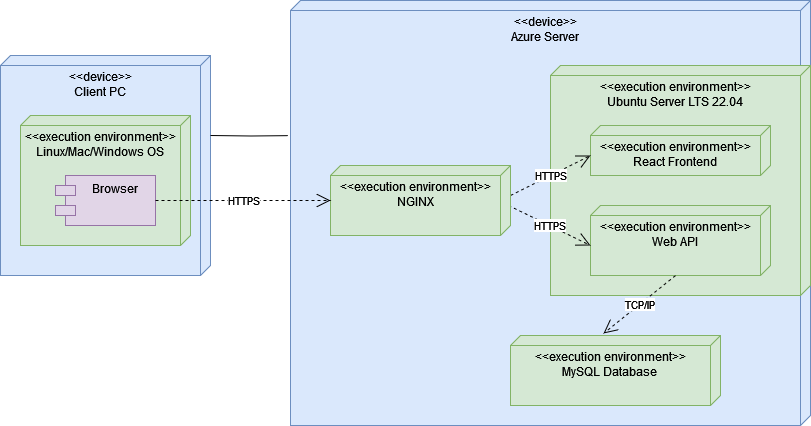

The diagram above was exported from draw.io. Its source (the exported page's mxGraphModel, read from the mxfile embedded in the PNG):
<mxGraphModel dx="1434" dy="774" grid="1" gridSize="10" guides="1" tooltips="1" connect="1" arrows="1" fold="1" page="1" pageScale="1" pageWidth="850" pageHeight="1100" math="0" shadow="0">
  <root>
    <mxCell id="0" />
    <mxCell id="1" parent="0" />
    <mxCell id="1I5b5KUnI2ErZUUSP07L-3" value="&lt;div&gt;&amp;lt;&amp;lt;device&amp;gt;&amp;gt;&lt;/div&gt;&lt;div&gt;Client PC&lt;/div&gt;&lt;div&gt;&lt;br&gt;&lt;/div&gt;" style="verticalAlign=top;align=center;spacingTop=8;spacingLeft=2;spacingRight=12;shape=cube;size=10;direction=south;fontStyle=0;html=1;whiteSpace=wrap;fillColor=#dae8fc;strokeColor=#6c8ebf;" parent="1" vertex="1">
      <mxGeometry x="20" y="290" width="210" height="220" as="geometry" />
    </mxCell>
    <mxCell id="1I5b5KUnI2ErZUUSP07L-4" value="&lt;div&gt;&amp;lt;&amp;lt;execution environment&amp;gt;&amp;gt;&lt;/div&gt;&lt;div&gt;Linux/Mac/Windows OS&lt;br&gt;&lt;/div&gt;" style="verticalAlign=top;align=center;spacingTop=8;spacingLeft=2;spacingRight=12;shape=cube;size=10;direction=south;fontStyle=0;html=1;whiteSpace=wrap;fillColor=#d5e8d4;strokeColor=#82b366;" parent="1" vertex="1">
      <mxGeometry x="40" y="350" width="170" height="130" as="geometry" />
    </mxCell>
    <mxCell id="1I5b5KUnI2ErZUUSP07L-5" value="&lt;div&gt;&amp;lt;&amp;lt;device&amp;gt;&amp;gt;&lt;/div&gt;&lt;div&gt;Azure Server&lt;/div&gt;&lt;div&gt;&lt;br&gt;&lt;/div&gt;" style="verticalAlign=top;align=center;spacingTop=8;spacingLeft=2;spacingRight=12;shape=cube;size=10;direction=south;fontStyle=0;html=1;whiteSpace=wrap;fillColor=#dae8fc;strokeColor=#6c8ebf;" parent="1" vertex="1">
      <mxGeometry x="310" y="235" width="520" height="425" as="geometry" />
    </mxCell>
    <mxCell id="1I5b5KUnI2ErZUUSP07L-6" value="&lt;div&gt;&amp;lt;&amp;lt;execution environment&amp;gt;&amp;gt;&lt;/div&gt;&lt;div&gt;Ubuntu Server LTS 22.04&lt;br&gt;&lt;/div&gt;&lt;div&gt;&lt;br&gt;&lt;/div&gt;" style="verticalAlign=top;align=center;spacingTop=8;spacingLeft=2;spacingRight=12;shape=cube;size=10;direction=south;fontStyle=0;html=1;whiteSpace=wrap;fillColor=#d5e8d4;strokeColor=#82b366;" parent="1" vertex="1">
      <mxGeometry x="570" y="300" width="260" height="230" as="geometry" />
    </mxCell>
    <mxCell id="1I5b5KUnI2ErZUUSP07L-8" value="&lt;div&gt;Browser&lt;/div&gt;&lt;div&gt;&lt;br&gt;&lt;/div&gt;" style="shape=module;align=center;spacingLeft=20;align=center;verticalAlign=top;whiteSpace=wrap;html=1;fillColor=#e1d5e7;strokeColor=#9673a6;" parent="1" vertex="1">
      <mxGeometry x="75" y="410" width="100" height="50" as="geometry" />
    </mxCell>
    <mxCell id="1I5b5KUnI2ErZUUSP07L-9" value="&lt;div&gt;&amp;lt;&amp;lt;execution environment&amp;gt;&amp;gt;&lt;/div&gt;&lt;div&gt;Web API&lt;br&gt;&lt;/div&gt;" style="verticalAlign=top;align=center;spacingTop=8;spacingLeft=2;spacingRight=12;shape=cube;size=10;direction=south;fontStyle=0;html=1;whiteSpace=wrap;fillColor=#d5e8d4;strokeColor=#82b366;" parent="1" vertex="1">
      <mxGeometry x="610" y="440" width="180" height="70" as="geometry" />
    </mxCell>
    <mxCell id="1I5b5KUnI2ErZUUSP07L-11" value="&lt;div&gt;&amp;lt;&amp;lt;execution environment&amp;gt;&amp;gt;&lt;/div&gt;&lt;div&gt;React Frontend&lt;br&gt;&lt;/div&gt;" style="verticalAlign=top;align=center;spacingTop=8;spacingLeft=2;spacingRight=12;shape=cube;size=10;direction=south;fontStyle=0;html=1;whiteSpace=wrap;fillColor=#d5e8d4;strokeColor=#82b366;" parent="1" vertex="1">
      <mxGeometry x="610" y="360" width="180" height="50" as="geometry" />
    </mxCell>
    <mxCell id="1I5b5KUnI2ErZUUSP07L-14" value="&lt;div&gt;&amp;lt;&amp;lt;execution environment&amp;gt;&amp;gt;&lt;/div&gt;&lt;div&gt;MySQL Database&lt;br&gt;&lt;/div&gt;&lt;div&gt;&lt;br&gt;&lt;/div&gt;" style="verticalAlign=top;align=center;spacingTop=8;spacingLeft=2;spacingRight=12;shape=cube;size=10;direction=south;fontStyle=0;html=1;whiteSpace=wrap;fillColor=#d5e8d4;strokeColor=#82b366;" parent="1" vertex="1">
      <mxGeometry x="530" y="570" width="210" height="70" as="geometry" />
    </mxCell>
    <mxCell id="1I5b5KUnI2ErZUUSP07L-15" value="&lt;div&gt;HTTPS&lt;/div&gt;" style="endArrow=open;endSize=12;dashed=1;html=1;rounded=0;exitX=0.571;exitY=0.011;exitDx=0;exitDy=0;entryX=0;entryY=0;entryDx=40;entryDy=180;entryPerimeter=0;exitPerimeter=0;" parent="1" source="zuht1oDNdpMnfvWXGEgf-4" target="1I5b5KUnI2ErZUUSP07L-9" edge="1">
      <mxGeometry width="160" relative="1" as="geometry">
        <mxPoint x="220" y="440" as="sourcePoint" />
        <mxPoint x="370" y="440" as="targetPoint" />
        <Array as="points" />
      </mxGeometry>
    </mxCell>
    <mxCell id="1I5b5KUnI2ErZUUSP07L-20" value="" style="endArrow=none;html=1;edgeStyle=orthogonalEdgeStyle;rounded=0;entryX=0.318;entryY=1.005;entryDx=0;entryDy=0;entryPerimeter=0;" parent="1" target="1I5b5KUnI2ErZUUSP07L-5" edge="1">
      <mxGeometry relative="1" as="geometry">
        <mxPoint x="230" y="370" as="sourcePoint" />
        <mxPoint x="390" y="370" as="targetPoint" />
      </mxGeometry>
    </mxCell>
    <mxCell id="1I5b5KUnI2ErZUUSP07L-28" value="&lt;div&gt;TCP/IP&lt;/div&gt;" style="endArrow=open;endSize=12;dashed=1;html=1;rounded=0;exitX=0;exitY=0;exitDx=70;exitDy=95;exitPerimeter=0;entryX=-0.029;entryY=0.557;entryDx=0;entryDy=0;entryPerimeter=0;" parent="1" source="1I5b5KUnI2ErZUUSP07L-9" target="1I5b5KUnI2ErZUUSP07L-14" edge="1">
      <mxGeometry x="-0.0066" width="160" relative="1" as="geometry">
        <mxPoint x="620" y="510" as="sourcePoint" />
        <mxPoint x="780" y="510" as="targetPoint" />
        <mxPoint as="offset" />
      </mxGeometry>
    </mxCell>
    <mxCell id="zuht1oDNdpMnfvWXGEgf-2" value="HTTPS" style="endArrow=open;endSize=12;dashed=1;html=1;rounded=0;entryX=0;entryY=0;entryDx=30;entryDy=180;entryPerimeter=0;exitX=0;exitY=0;exitDx=30;exitDy=0;exitPerimeter=0;" edge="1" parent="1" source="zuht1oDNdpMnfvWXGEgf-4" target="1I5b5KUnI2ErZUUSP07L-11">
      <mxGeometry width="160" relative="1" as="geometry">
        <mxPoint x="180" y="430" as="sourcePoint" />
        <mxPoint x="340" y="430" as="targetPoint" />
      </mxGeometry>
    </mxCell>
    <mxCell id="zuht1oDNdpMnfvWXGEgf-4" value="&lt;div&gt;&amp;lt;&amp;lt;execution environment&amp;gt;&amp;gt;&lt;/div&gt;&lt;div&gt;&lt;font style=&quot;font-size: 12px;&quot;&gt;NGINX&lt;/font&gt;&lt;/div&gt;" style="verticalAlign=top;align=center;spacingTop=8;spacingLeft=2;spacingRight=12;shape=cube;size=10;direction=south;fontStyle=0;html=1;whiteSpace=wrap;fillColor=#d5e8d4;strokeColor=#82b366;" vertex="1" parent="1">
      <mxGeometry x="350" y="400" width="180" height="70" as="geometry" />
    </mxCell>
    <mxCell id="zuht1oDNdpMnfvWXGEgf-5" value="HTTPS" style="endArrow=open;endSize=12;dashed=1;html=1;rounded=0;exitX=1;exitY=0.5;exitDx=0;exitDy=0;" edge="1" parent="1" source="1I5b5KUnI2ErZUUSP07L-8" target="zuht1oDNdpMnfvWXGEgf-4">
      <mxGeometry width="160" relative="1" as="geometry">
        <mxPoint x="280" y="690" as="sourcePoint" />
        <mxPoint x="360" y="650" as="targetPoint" />
      </mxGeometry>
    </mxCell>
  </root>
</mxGraphModel>